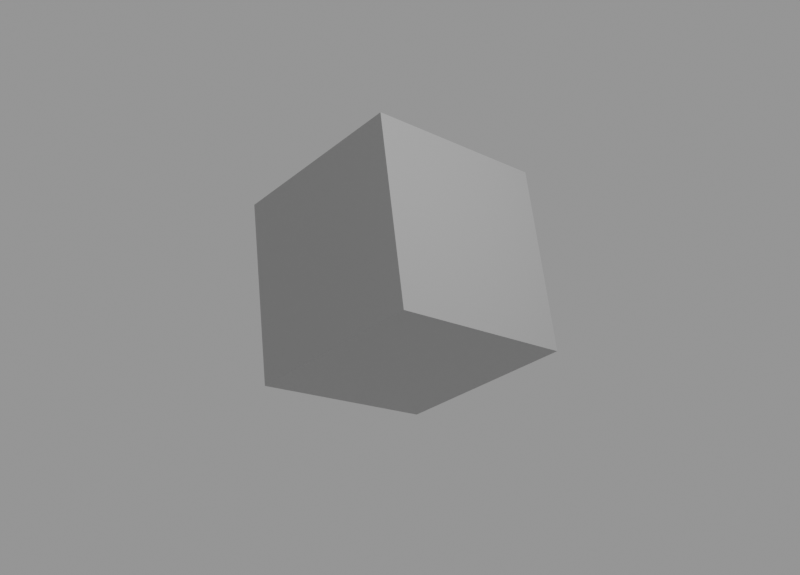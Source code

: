 # Source: untitled.blend  (saved by Blender 4.0.36; exported with 4.5.12 LTS)
import bpy
from mathutils import Matrix  # noqa: F401  (used for matrix-valued properties, if any)

bpy.ops.wm.read_factory_settings(use_empty=True)
scene = bpy.context.scene
scene.name = 'Scene'

# ---- collections
col_collection = bpy.data.collections.new('Collection'); scene.collection.children.link(col_collection)

# ---- materials (node trees are filled in below, after node groups)
mat_material = bpy.data.materials.new('Material')
mat_material.alpha_threshold = 0.0
mat_material.use_transparent_shadow = False
mat_material.roughness = 0.5
mat_material.line_color = (0.0, 0.0, 0.0, 1.0)

# ---- material node trees
mat_material.use_nodes = True; mat_material.node_tree.nodes.clear()
_N = mat_material.node_tree.nodes; _L = mat_material.node_tree.links
n0 = _N.new('ShaderNodeOutputMaterial'); n0.name = 'Material Output'; n0.location = (300, 300)
n1 = _N.new('ShaderNodeBsdfPrincipled'); n1.name = 'Principled BSDF'; n1.location = (10, 300)
n1.inputs[0].default_value = (0.4451, 0.4451, 0.4451, 1.0)
n1.inputs[3].default_value = 1.45
_L.new(n1.outputs[0], n0.inputs[0])
n0.is_active_output = True

# ---- world
world_world = bpy.data.worlds.new('World'); scene.world = world_world
world_world.use_nodes = True; world_world.node_tree.nodes.clear()
_N = world_world.node_tree.nodes; _L = world_world.node_tree.links
n0 = _N.new('ShaderNodeOutputWorld'); n0.name = 'World Output'; n0.location = (300, 300)
n1 = _N.new('ShaderNodeBackground'); n1.name = 'Background'; n1.location = (10, 300)
n1.inputs[0].default_value = (0.3273, 0.3273, 0.3273, 1.0)
_L.new(n1.outputs[0], n0.inputs[0])
n0.is_active_output = True
world_world.color = (0.05088, 0.05088, 0.05088)
world_world.use_sun_shadow = False
world_world.sun_shadow_jitter_overblur = 0.0

# ---- cameras
cam_camera = bpy.data.cameras.new('Camera')
cam_camera.clip_end = 100.0
cam_camera.ortho_scale = 7.314

# ---- lights
light_light = bpy.data.lights.new('Light', 'POINT')
light_light.transmission_factor = 0.0
light_light.use_soft_falloff = False
light_light.energy = 1000.0
light_light.shadow_soft_size = 0.1
light_light.shadow_maximum_resolution = 0.006
light_light.use_absolute_resolution = True

# ---- meshes
me_cube = bpy.data.meshes.new('Cube')
me_cube.from_pydata([(1.0, 1.0, 1.0), (1.0, 1.0, -1.0), (1.0, -1.0, 1.0), (1.0, -1.0, -1.0), (-1.0, 1.0, 1.0), (-1.0, 1.0, -1.0), (-1.0, -1.0, 1.0), (-1.0, -1.0, -1.0)], [], [(0, 4, 6, 2), (3, 2, 6, 7), (7, 6, 4, 5), (5, 1, 3, 7), (1, 0, 2, 3), (5, 4, 0, 1)])
_uv = me_cube.uv_layers.new(name='UVMap')
_uv.uv.foreach_set('vector', [0.625, 0.5, 0.875, 0.5, 0.875, 0.75, 0.625, 0.75, 0.375, 0.75, 0.625, 0.75, 0.625, 1.0, 0.375, 1.0, 0.375, 0.0, 0.625, 0.0, 0.625, 0.25, 0.375, 0.25, 0.125, 0.5, 0.375, 0.5, 0.375, 0.75, 0.125, 0.75, 0.375, 0.5, 0.625, 0.5, 0.625, 0.75, 0.375, 0.75, 0.375, 0.25, 0.625, 0.25, 0.625, 0.5, 0.375, 0.5])
me_cube.materials.append(mat_material)
me_cube.use_mirror_vertex_groups = False
me_cube.update()

# ---- objects
ob_cube = bpy.data.objects.new('Cube', me_cube)
ob_light = bpy.data.objects.new('Light', light_light)
ob_camera = bpy.data.objects.new('Camera', cam_camera)

# ---- transforms, parenting, visibility, modifiers, constraints
ob_cube.location = (0.0, 0.0, 0.0)
ob_cube.rotation_euler = (2.49, 2.49, 2.49)
ob_cube.lock_rotations_4d = False
ob_cube.empty_display_type = 'ARROWS'
ob_cube.lineart.crease_threshold = 0.0
ob_light.location = (4.076, 1.005, 5.904)
ob_light.rotation_euler = (0.6503, 0.05522, 1.866)
ob_light.lock_rotations_4d = False
ob_light.empty_display_type = 'ARROWS'
ob_light.color = (0.0, 0.0, 0.0, 0.0)
ob_light.lineart.crease_threshold = 0.0
ob_camera.location = (7.0, -7.0, 5.0)
ob_camera.rotation_euler = (1.092, 0.0, 0.7854)
ob_camera.lock_rotations_4d = False
ob_camera.empty_display_type = 'ARROWS'
ob_camera.color = (0.0, 0.0, 0.0, 0.0)
ob_camera.display_type = 'WIRE'
ob_camera.lineart.crease_threshold = 0.0

# ---- collection membership
col_collection.objects.link(ob_cube)
col_collection.objects.link(ob_light)
col_collection.objects.link(ob_camera)

# ---- scene / render settings (as saved in the file)
scene.camera = ob_camera
scene.frame_start = 1; scene.frame_end = 250; scene.frame_set(177)
scene.render.engine = 'BLENDER_EEVEE_NEXT'
scene.render.image_settings.file_format = 'JPEG'
scene.render.image_settings.color_mode = 'RGB'
scene.render.resolution_x = 640
scene.render.resolution_y = 460
scene.render.fps = 20
scene.render.film_transparent = True
scene.render.use_file_extension = False
scene.cycles.use_denoising = False
scene.cycles.samples = 1024
scene.cycles.time_limit = 1.0
scene.cycles.sampling_pattern = 'TABULATED_SOBOL'
scene.eevee.taa_samples = 0
scene.eevee.taa_render_samples = 1
scene.eevee.use_taa_reprojection = False
bpy.context.view_layer.update()
